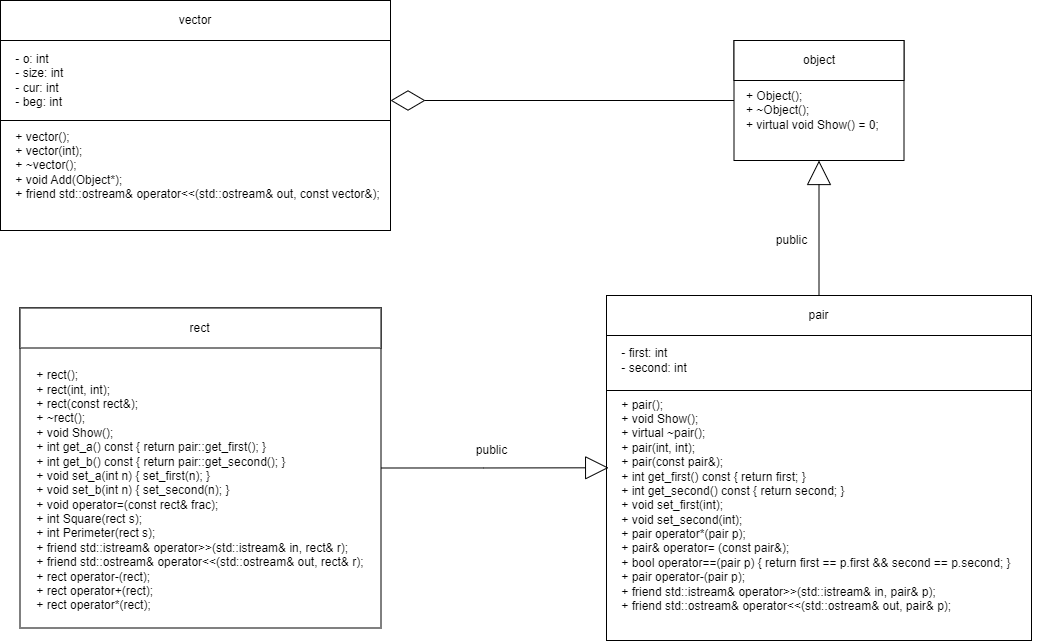

The diagram above was exported from draw.io. Its source (the exported page's mxGraphModel, read from the mxfile embedded in the PNG):
<mxGraphModel dx="1235" dy="646" grid="1" gridSize="10" guides="1" tooltips="1" connect="1" arrows="1" fold="1" page="1" pageScale="1" pageWidth="827" pageHeight="1169" math="0" shadow="0">
  <root>
    <mxCell id="WIyWlLk6GJQsqaUBKTNV-0" />
    <mxCell id="WIyWlLk6GJQsqaUBKTNV-1" parent="WIyWlLk6GJQsqaUBKTNV-0" />
    <mxCell id="eqrWxZZRyoy1YX9XwNmF-0" value="" style="rounded=0;whiteSpace=wrap;html=1;" vertex="1" parent="WIyWlLk6GJQsqaUBKTNV-1">
      <mxGeometry x="747.5" y="85" width="170" height="120" as="geometry" />
    </mxCell>
    <mxCell id="eqrWxZZRyoy1YX9XwNmF-1" value="object" style="rounded=0;whiteSpace=wrap;html=1;" vertex="1" parent="WIyWlLk6GJQsqaUBKTNV-1">
      <mxGeometry x="747.5" y="85" width="170" height="40" as="geometry" />
    </mxCell>
    <mxCell id="eqrWxZZRyoy1YX9XwNmF-4" value="&lt;div&gt;+ Object();&lt;/div&gt;&lt;div&gt;+ ~Object();&lt;span style=&quot;&quot;&gt;&lt;/span&gt;&lt;/div&gt;&lt;div&gt;&lt;span style=&quot;&quot;&gt;+ virtual void Show() = 0;&lt;/span&gt;&lt;/div&gt;" style="text;html=1;align=left;verticalAlign=middle;resizable=0;points=[];autosize=1;strokeColor=none;fillColor=none;" vertex="1" parent="WIyWlLk6GJQsqaUBKTNV-1">
      <mxGeometry x="757.5" y="125" width="160" height="60" as="geometry" />
    </mxCell>
    <mxCell id="eqrWxZZRyoy1YX9XwNmF-5" value="" style="rounded=0;whiteSpace=wrap;html=1;" vertex="1" parent="WIyWlLk6GJQsqaUBKTNV-1">
      <mxGeometry x="14" y="45" width="390" height="230" as="geometry" />
    </mxCell>
    <mxCell id="eqrWxZZRyoy1YX9XwNmF-6" value="vector" style="rounded=0;whiteSpace=wrap;html=1;" vertex="1" parent="WIyWlLk6GJQsqaUBKTNV-1">
      <mxGeometry x="14" y="45" width="390" height="40" as="geometry" />
    </mxCell>
    <mxCell id="eqrWxZZRyoy1YX9XwNmF-7" value="&lt;div style=&quot;text-align: left;&quot;&gt;&lt;/div&gt;" style="rounded=0;whiteSpace=wrap;html=1;" vertex="1" parent="WIyWlLk6GJQsqaUBKTNV-1">
      <mxGeometry x="14" y="85" width="390" height="80" as="geometry" />
    </mxCell>
    <mxCell id="eqrWxZZRyoy1YX9XwNmF-8" value="&lt;div style=&quot;border-color: var(--border-color);&quot;&gt;&lt;div style=&quot;border-color: var(--border-color);&quot;&gt;&lt;div style=&quot;border-color: var(--border-color);&quot;&gt;&lt;span style=&quot;white-space: pre;&quot;&gt;&amp;nbsp;&amp;nbsp;&amp;nbsp;&amp;nbsp;- &lt;/span&gt;o: int&lt;/div&gt;&lt;div style=&quot;border-color: var(--border-color);&quot;&gt;&lt;span style=&quot;&quot;&gt;&lt;span style=&quot;white-space: pre;&quot;&gt;&amp;nbsp;&amp;nbsp;&amp;nbsp;&amp;nbsp;- &lt;/span&gt;&lt;/span&gt;size: int&lt;/div&gt;&lt;div style=&quot;border-color: var(--border-color);&quot;&gt;&lt;span style=&quot;&quot;&gt;&lt;span style=&quot;white-space: pre;&quot;&gt;&amp;nbsp;&amp;nbsp;&amp;nbsp;&amp;nbsp;- &lt;/span&gt;&lt;/span&gt;cur: int&lt;/div&gt;&lt;div style=&quot;border-color: var(--border-color);&quot;&gt;&lt;span style=&quot;&quot;&gt;&lt;span style=&quot;white-space: pre;&quot;&gt;&amp;nbsp;&amp;nbsp;&amp;nbsp;&amp;nbsp;- &lt;/span&gt;&lt;/span&gt;beg: int&lt;/div&gt;&lt;/div&gt;&lt;/div&gt;" style="text;html=1;align=left;verticalAlign=middle;resizable=0;points=[];autosize=1;strokeColor=none;fillColor=none;" vertex="1" parent="WIyWlLk6GJQsqaUBKTNV-1">
      <mxGeometry x="14" y="90" width="80" height="70" as="geometry" />
    </mxCell>
    <mxCell id="eqrWxZZRyoy1YX9XwNmF-9" value="&lt;div&gt;&lt;span style=&quot;background-color: initial;&quot;&gt;&amp;nbsp; &amp;nbsp; + vector();&lt;/span&gt;&lt;br&gt;&lt;/div&gt;&lt;div&gt;&lt;span style=&quot;&quot;&gt;&lt;/span&gt;&lt;/div&gt;&lt;div&gt;&lt;span style=&quot;&quot;&gt;&lt;span style=&quot;&quot;&gt;&lt;span style=&quot;white-space: pre;&quot;&gt;&amp;nbsp;&amp;nbsp;&amp;nbsp;&amp;nbsp;+ &lt;/span&gt;&lt;/span&gt;vector(int);&lt;/span&gt;&lt;/div&gt;&lt;div&gt;&lt;span style=&quot;&quot;&gt;&lt;span style=&quot;&quot;&gt;&lt;span style=&quot;white-space: pre;&quot;&gt;&amp;nbsp;&amp;nbsp;&amp;nbsp;&amp;nbsp;+ &lt;/span&gt;&lt;/span&gt;~vector();&lt;/span&gt;&lt;/div&gt;&lt;div&gt;&lt;span style=&quot;&quot;&gt;&lt;span style=&quot;&quot;&gt;&lt;span style=&quot;white-space: pre;&quot;&gt;&amp;nbsp;&amp;nbsp;&amp;nbsp;&amp;nbsp;+ &lt;/span&gt;&lt;/span&gt;void Add(Object*);&lt;/span&gt;&lt;/div&gt;&lt;div&gt;&lt;span style=&quot;&quot;&gt;&lt;span style=&quot;&quot;&gt;&lt;span style=&quot;white-space: pre;&quot;&gt;&amp;nbsp;&amp;nbsp;&amp;nbsp;&amp;nbsp;+ &lt;/span&gt;&lt;/span&gt;friend std::ostream&amp;amp; operator&amp;lt;&amp;lt;(std::ostream&amp;amp; out, const vector&amp;amp;);&lt;/span&gt;&lt;/div&gt;" style="text;html=1;align=left;verticalAlign=middle;resizable=0;points=[];autosize=1;strokeColor=none;fillColor=none;" vertex="1" parent="WIyWlLk6GJQsqaUBKTNV-1">
      <mxGeometry x="14" y="165" width="400" height="90" as="geometry" />
    </mxCell>
    <mxCell id="eqrWxZZRyoy1YX9XwNmF-10" value="" style="rounded=0;whiteSpace=wrap;html=1;" vertex="1" parent="WIyWlLk6GJQsqaUBKTNV-1">
      <mxGeometry x="620" y="340" width="425" height="345" as="geometry" />
    </mxCell>
    <mxCell id="eqrWxZZRyoy1YX9XwNmF-11" value="pair" style="rounded=0;whiteSpace=wrap;html=1;" vertex="1" parent="WIyWlLk6GJQsqaUBKTNV-1">
      <mxGeometry x="620" y="340" width="425" height="40" as="geometry" />
    </mxCell>
    <mxCell id="eqrWxZZRyoy1YX9XwNmF-12" value="&lt;div style=&quot;text-align: left;&quot;&gt;&lt;/div&gt;" style="rounded=0;whiteSpace=wrap;html=1;" vertex="1" parent="WIyWlLk6GJQsqaUBKTNV-1">
      <mxGeometry x="620" y="380" width="425" height="55" as="geometry" />
    </mxCell>
    <mxCell id="eqrWxZZRyoy1YX9XwNmF-13" value="&lt;div style=&quot;border-color: var(--border-color);&quot;&gt;&lt;div style=&quot;border-color: var(--border-color);&quot;&gt;&lt;div style=&quot;border-color: var(--border-color);&quot;&gt;&lt;span style=&quot;&quot;&gt;&amp;nbsp;&amp;nbsp;&amp;nbsp;&amp;nbsp;- &lt;/span&gt;first&lt;span style=&quot;background-color: initial;&quot;&gt;: int&lt;/span&gt;&lt;/div&gt;&lt;div style=&quot;border-color: var(--border-color);&quot;&gt;&lt;span style=&quot;&quot;&gt;&lt;span style=&quot;&quot;&gt;&amp;nbsp;&amp;nbsp;&amp;nbsp;&amp;nbsp;- second&lt;/span&gt;&lt;/span&gt;: int&lt;/div&gt;&lt;/div&gt;&lt;/div&gt;" style="text;html=1;align=left;verticalAlign=middle;resizable=0;points=[];autosize=1;strokeColor=none;fillColor=none;" vertex="1" parent="WIyWlLk6GJQsqaUBKTNV-1">
      <mxGeometry x="620" y="385" width="100" height="40" as="geometry" />
    </mxCell>
    <mxCell id="eqrWxZZRyoy1YX9XwNmF-14" value="&lt;div&gt;&amp;nbsp; &amp;nbsp; + pair();&lt;/div&gt;&lt;div&gt;&amp;nbsp; &amp;nbsp; + void Show();&lt;span style=&quot;&quot;&gt;&lt;/span&gt;&lt;/div&gt;&lt;div&gt;&lt;span style=&quot;&quot;&gt;&lt;span style=&quot;&quot;&gt;&lt;span style=&quot;white-space: pre;&quot;&gt;&amp;nbsp;&amp;nbsp;&amp;nbsp;&amp;nbsp;+ &lt;/span&gt;&lt;/span&gt;virtual ~pair();&lt;/span&gt;&lt;/div&gt;&lt;div&gt;&lt;span style=&quot;&quot;&gt;&lt;span style=&quot;&quot;&gt;&lt;span style=&quot;white-space: pre;&quot;&gt;&amp;nbsp;&amp;nbsp;&amp;nbsp;&amp;nbsp;+ &lt;/span&gt;&lt;/span&gt;pair(int, int);&lt;/span&gt;&lt;/div&gt;&lt;div&gt;&lt;span style=&quot;&quot;&gt;&lt;span style=&quot;&quot;&gt;&lt;span style=&quot;white-space: pre;&quot;&gt;&amp;nbsp;&amp;nbsp;&amp;nbsp;&amp;nbsp;+ &lt;/span&gt;&lt;/span&gt;pair(const pair&amp;amp;);&lt;/span&gt;&lt;/div&gt;&lt;div&gt;&lt;span style=&quot;&quot;&gt;&lt;span style=&quot;&quot;&gt;&lt;span style=&quot;white-space: pre;&quot;&gt;&amp;nbsp;&amp;nbsp;&amp;nbsp;&amp;nbsp;+ &lt;/span&gt;&lt;/span&gt;int get_first() const { return first; }&lt;/span&gt;&lt;/div&gt;&lt;div&gt;&lt;span style=&quot;&quot;&gt;&lt;span style=&quot;&quot;&gt;&lt;span style=&quot;white-space: pre;&quot;&gt;&amp;nbsp;&amp;nbsp;&amp;nbsp;&amp;nbsp;+ &lt;/span&gt;&lt;/span&gt;int get_second() const { return second; }&lt;/span&gt;&lt;/div&gt;&lt;div&gt;&lt;span style=&quot;&quot;&gt;&lt;span style=&quot;&quot;&gt;&lt;span style=&quot;white-space: pre;&quot;&gt;&amp;nbsp;&amp;nbsp;&amp;nbsp;&amp;nbsp;+ &lt;/span&gt;&lt;/span&gt;void set_first(int);&lt;/span&gt;&lt;/div&gt;&lt;div&gt;&lt;span style=&quot;&quot;&gt;&lt;span style=&quot;&quot;&gt;&lt;span style=&quot;white-space: pre;&quot;&gt;&amp;nbsp;&amp;nbsp;&amp;nbsp;&amp;nbsp;+ &lt;/span&gt;&lt;/span&gt;void set_second(int);&lt;/span&gt;&lt;/div&gt;&lt;div&gt;&lt;span style=&quot;&quot;&gt;&lt;span style=&quot;&quot;&gt;&lt;span style=&quot;white-space: pre;&quot;&gt;&amp;nbsp;&amp;nbsp;&amp;nbsp;&amp;nbsp;+ &lt;/span&gt;&lt;/span&gt;pair operator*(pair p);&lt;/span&gt;&lt;/div&gt;&lt;div&gt;&lt;span style=&quot;&quot;&gt;&lt;span style=&quot;&quot;&gt;&lt;span style=&quot;white-space: pre;&quot;&gt;&amp;nbsp;&amp;nbsp;&amp;nbsp;&amp;nbsp;+ &lt;/span&gt;&lt;/span&gt;pair&amp;amp; operator= (const pair&amp;amp;);&lt;/span&gt;&lt;/div&gt;&lt;div&gt;&lt;span style=&quot;&quot;&gt;&lt;span style=&quot;&quot;&gt;&lt;span style=&quot;white-space: pre;&quot;&gt;&amp;nbsp;&amp;nbsp;&amp;nbsp;&amp;nbsp;+ &lt;/span&gt;&lt;/span&gt;bool operator==(pair p) { return first == p.first &amp;amp;&amp;amp; second == p.second; }&lt;/span&gt;&lt;/div&gt;&lt;div&gt;&lt;span style=&quot;&quot;&gt;&lt;span style=&quot;&quot;&gt;&lt;span style=&quot;white-space: pre;&quot;&gt;&amp;nbsp;&amp;nbsp;&amp;nbsp;&amp;nbsp;+ &lt;/span&gt;&lt;/span&gt;pair operator-(pair p);&lt;/span&gt;&lt;/div&gt;&lt;div&gt;&lt;span style=&quot;&quot;&gt;&lt;span style=&quot;&quot;&gt;&lt;span style=&quot;white-space: pre;&quot;&gt;&amp;nbsp;&amp;nbsp;&amp;nbsp;&amp;nbsp;+ &lt;/span&gt;&lt;/span&gt;friend std::istream&amp;amp; operator&amp;gt;&amp;gt;(std::istream&amp;amp; in, pair&amp;amp; p);&lt;/span&gt;&lt;/div&gt;&lt;div&gt;&lt;span style=&quot;&quot;&gt;&lt;span style=&quot;&quot;&gt;&lt;span style=&quot;white-space: pre;&quot;&gt;&amp;nbsp;&amp;nbsp;&amp;nbsp;&amp;nbsp;+ &lt;/span&gt;&lt;/span&gt;friend std::ostream&amp;amp; operator&amp;lt;&amp;lt;(std::ostream&amp;amp; out, pair&amp;amp; p);&lt;/span&gt;&lt;/div&gt;" style="text;html=1;align=left;verticalAlign=middle;resizable=0;points=[];autosize=1;strokeColor=none;fillColor=none;" vertex="1" parent="WIyWlLk6GJQsqaUBKTNV-1">
      <mxGeometry x="620" y="435" width="430" height="230" as="geometry" />
    </mxCell>
    <mxCell id="eqrWxZZRyoy1YX9XwNmF-20" style="edgeStyle=orthogonalEdgeStyle;rounded=0;orthogonalLoop=1;jettySize=auto;html=1;exitX=1;exitY=0.5;exitDx=0;exitDy=0;entryX=0.005;entryY=0.336;entryDx=0;entryDy=0;entryPerimeter=0;jumpSize=6;endSize=21;endArrow=block;endFill=0;" edge="1" parent="WIyWlLk6GJQsqaUBKTNV-1" source="eqrWxZZRyoy1YX9XwNmF-15" target="eqrWxZZRyoy1YX9XwNmF-14">
      <mxGeometry relative="1" as="geometry" />
    </mxCell>
    <mxCell id="eqrWxZZRyoy1YX9XwNmF-15" value="" style="rounded=0;whiteSpace=wrap;html=1;" vertex="1" parent="WIyWlLk6GJQsqaUBKTNV-1">
      <mxGeometry x="33.5" y="352.5" width="361" height="320" as="geometry" />
    </mxCell>
    <mxCell id="eqrWxZZRyoy1YX9XwNmF-16" value="rect" style="rounded=0;whiteSpace=wrap;html=1;" vertex="1" parent="WIyWlLk6GJQsqaUBKTNV-1">
      <mxGeometry x="33.5" y="352.5" width="361" height="40" as="geometry" />
    </mxCell>
    <mxCell id="eqrWxZZRyoy1YX9XwNmF-19" value="&lt;div&gt;&amp;nbsp; &amp;nbsp; + rect();&lt;span style=&quot;&quot;&gt;&lt;/span&gt;&lt;/div&gt;&lt;div&gt;&lt;span style=&quot;&quot;&gt;&lt;span style=&quot;&quot;&gt;&lt;span style=&quot;white-space: pre;&quot;&gt;&amp;nbsp;&amp;nbsp;&amp;nbsp;&amp;nbsp;+ &lt;/span&gt;&lt;/span&gt;rect(int, int);&lt;/span&gt;&lt;/div&gt;&lt;div&gt;&lt;span style=&quot;&quot;&gt;&lt;span style=&quot;&quot;&gt;&lt;span style=&quot;white-space: pre;&quot;&gt;&amp;nbsp;&amp;nbsp;&amp;nbsp;&amp;nbsp;+ &lt;/span&gt;&lt;/span&gt;rect(const rect&amp;amp;);&lt;/span&gt;&lt;/div&gt;&lt;div&gt;&lt;span style=&quot;&quot;&gt;&lt;span style=&quot;&quot;&gt;&lt;span style=&quot;white-space: pre;&quot;&gt;&amp;nbsp;&amp;nbsp;&amp;nbsp;&amp;nbsp;+ &lt;/span&gt;&lt;/span&gt;~rect();&lt;/span&gt;&lt;/div&gt;&lt;div&gt;&lt;span style=&quot;&quot;&gt;&lt;span style=&quot;&quot;&gt;&lt;span style=&quot;white-space: pre;&quot;&gt;&amp;nbsp;&amp;nbsp;&amp;nbsp;&amp;nbsp;+ &lt;/span&gt;&lt;/span&gt;void Show();&lt;/span&gt;&lt;/div&gt;&lt;div&gt;&lt;span style=&quot;&quot;&gt;&lt;span style=&quot;&quot;&gt;&lt;span style=&quot;white-space: pre;&quot;&gt;&amp;nbsp;&amp;nbsp;&amp;nbsp;&amp;nbsp;+ &lt;/span&gt;&lt;/span&gt;int get_a() const { return pair::get_first(); }&lt;/span&gt;&lt;/div&gt;&lt;div&gt;&lt;span style=&quot;&quot;&gt;&lt;span style=&quot;&quot;&gt;&lt;span style=&quot;white-space: pre;&quot;&gt;&amp;nbsp;&amp;nbsp;&amp;nbsp;&amp;nbsp;+ &lt;/span&gt;&lt;/span&gt;int get_b() const { return pair::get_second(); }&lt;/span&gt;&lt;/div&gt;&lt;div&gt;&lt;span style=&quot;&quot;&gt;&lt;span style=&quot;&quot;&gt;&lt;span style=&quot;white-space: pre;&quot;&gt;&amp;nbsp;&amp;nbsp;&amp;nbsp;&amp;nbsp;+ &lt;/span&gt;&lt;/span&gt;void set_a(int n) { set_first(n); }&lt;/span&gt;&lt;/div&gt;&lt;div&gt;&lt;span style=&quot;&quot;&gt;&lt;span style=&quot;&quot;&gt;&lt;span style=&quot;white-space: pre;&quot;&gt;&amp;nbsp;&amp;nbsp;&amp;nbsp;&amp;nbsp;+ &lt;/span&gt;&lt;/span&gt;void set_b(int n) { set_second(n); }&lt;/span&gt;&lt;/div&gt;&lt;div&gt;&lt;span style=&quot;&quot;&gt;&lt;span style=&quot;&quot;&gt;&lt;span style=&quot;white-space: pre;&quot;&gt;&amp;nbsp;&amp;nbsp;&amp;nbsp;&amp;nbsp;+ &lt;/span&gt;&lt;/span&gt;void operator=(const rect&amp;amp; frac);&lt;/span&gt;&lt;/div&gt;&lt;div&gt;&lt;span style=&quot;&quot;&gt;&lt;span style=&quot;&quot;&gt;&lt;span style=&quot;white-space: pre;&quot;&gt;&amp;nbsp;&amp;nbsp;&amp;nbsp;&amp;nbsp;+ &lt;/span&gt;&lt;/span&gt;int Square(rect s);&lt;/span&gt;&lt;/div&gt;&lt;div&gt;&lt;span style=&quot;&quot;&gt;&lt;span style=&quot;&quot;&gt;&lt;span style=&quot;white-space: pre;&quot;&gt;&amp;nbsp;&amp;nbsp;&amp;nbsp;&amp;nbsp;+ &lt;/span&gt;&lt;/span&gt;int Perimeter(rect s);&lt;/span&gt;&lt;/div&gt;&lt;div&gt;&lt;span style=&quot;&quot;&gt;&lt;span style=&quot;&quot;&gt;&lt;span style=&quot;white-space: pre;&quot;&gt;&amp;nbsp;&amp;nbsp;&amp;nbsp;&amp;nbsp;+ &lt;/span&gt;&lt;/span&gt;friend std::istream&amp;amp; operator&amp;gt;&amp;gt;(std::istream&amp;amp; in, rect&amp;amp; r);&lt;/span&gt;&lt;/div&gt;&lt;div&gt;&lt;span style=&quot;&quot;&gt;&lt;span style=&quot;&quot;&gt;&lt;span style=&quot;white-space: pre;&quot;&gt;&amp;nbsp;&amp;nbsp;&amp;nbsp;&amp;nbsp;+ &lt;/span&gt;&lt;/span&gt;friend std::ostream&amp;amp; operator&amp;lt;&amp;lt;(std::ostream&amp;amp; out, rect&amp;amp; r);&lt;/span&gt;&lt;/div&gt;&lt;div&gt;&lt;span style=&quot;&quot;&gt;&lt;span style=&quot;&quot;&gt;&lt;span style=&quot;white-space: pre;&quot;&gt;&amp;nbsp;&amp;nbsp;&amp;nbsp;&amp;nbsp;+ &lt;/span&gt;&lt;/span&gt;rect operator-(rect);&lt;/span&gt;&lt;/div&gt;&lt;div&gt;&lt;span style=&quot;&quot;&gt;&lt;span style=&quot;&quot;&gt;&lt;span style=&quot;white-space: pre;&quot;&gt;&amp;nbsp;&amp;nbsp;&amp;nbsp;&amp;nbsp;+ &lt;/span&gt;&lt;/span&gt;rect operator+(rect);&lt;/span&gt;&lt;/div&gt;&lt;div&gt;&lt;span style=&quot;&quot;&gt;&lt;span style=&quot;&quot;&gt;&lt;span style=&quot;white-space: pre;&quot;&gt;&amp;nbsp;&amp;nbsp;&amp;nbsp;&amp;nbsp;+ &lt;/span&gt;&lt;/span&gt;rect operator*(rect);&lt;/span&gt;&lt;/div&gt;" style="text;html=1;align=left;verticalAlign=middle;resizable=0;points=[];autosize=1;strokeColor=none;fillColor=none;" vertex="1" parent="WIyWlLk6GJQsqaUBKTNV-1">
      <mxGeometry x="34.5" y="405" width="360" height="260" as="geometry" />
    </mxCell>
    <mxCell id="eqrWxZZRyoy1YX9XwNmF-21" value="public" style="text;html=1;align=center;verticalAlign=middle;resizable=0;points=[];autosize=1;strokeColor=none;fillColor=none;" vertex="1" parent="WIyWlLk6GJQsqaUBKTNV-1">
      <mxGeometry x="480" y="480" width="50" height="30" as="geometry" />
    </mxCell>
    <mxCell id="eqrWxZZRyoy1YX9XwNmF-22" style="edgeStyle=orthogonalEdgeStyle;rounded=0;orthogonalLoop=1;jettySize=auto;html=1;entryX=0.5;entryY=1;entryDx=0;entryDy=0;endArrow=block;endFill=0;strokeWidth=1;endSize=22;exitX=0.5;exitY=0;exitDx=0;exitDy=0;" edge="1" parent="WIyWlLk6GJQsqaUBKTNV-1" source="eqrWxZZRyoy1YX9XwNmF-11" target="eqrWxZZRyoy1YX9XwNmF-0">
      <mxGeometry relative="1" as="geometry">
        <mxPoint x="510" y="250" as="sourcePoint" />
        <mxPoint x="730" y="251" as="targetPoint" />
      </mxGeometry>
    </mxCell>
    <mxCell id="eqrWxZZRyoy1YX9XwNmF-23" value="public" style="text;html=1;align=center;verticalAlign=middle;resizable=0;points=[];autosize=1;strokeColor=none;fillColor=none;" vertex="1" parent="WIyWlLk6GJQsqaUBKTNV-1">
      <mxGeometry x="780" y="270" width="50" height="30" as="geometry" />
    </mxCell>
    <mxCell id="eqrWxZZRyoy1YX9XwNmF-24" style="edgeStyle=orthogonalEdgeStyle;rounded=0;orthogonalLoop=1;jettySize=auto;html=1;entryX=1;entryY=0.75;entryDx=0;entryDy=0;endArrow=diamondThin;endFill=0;strokeWidth=1;endSize=32;exitX=0;exitY=0.5;exitDx=0;exitDy=0;" edge="1" parent="WIyWlLk6GJQsqaUBKTNV-1" source="eqrWxZZRyoy1YX9XwNmF-0" target="eqrWxZZRyoy1YX9XwNmF-7">
      <mxGeometry relative="1" as="geometry">
        <mxPoint x="540" y="170" as="sourcePoint" />
        <mxPoint x="540" y="50" as="targetPoint" />
      </mxGeometry>
    </mxCell>
  </root>
</mxGraphModel>